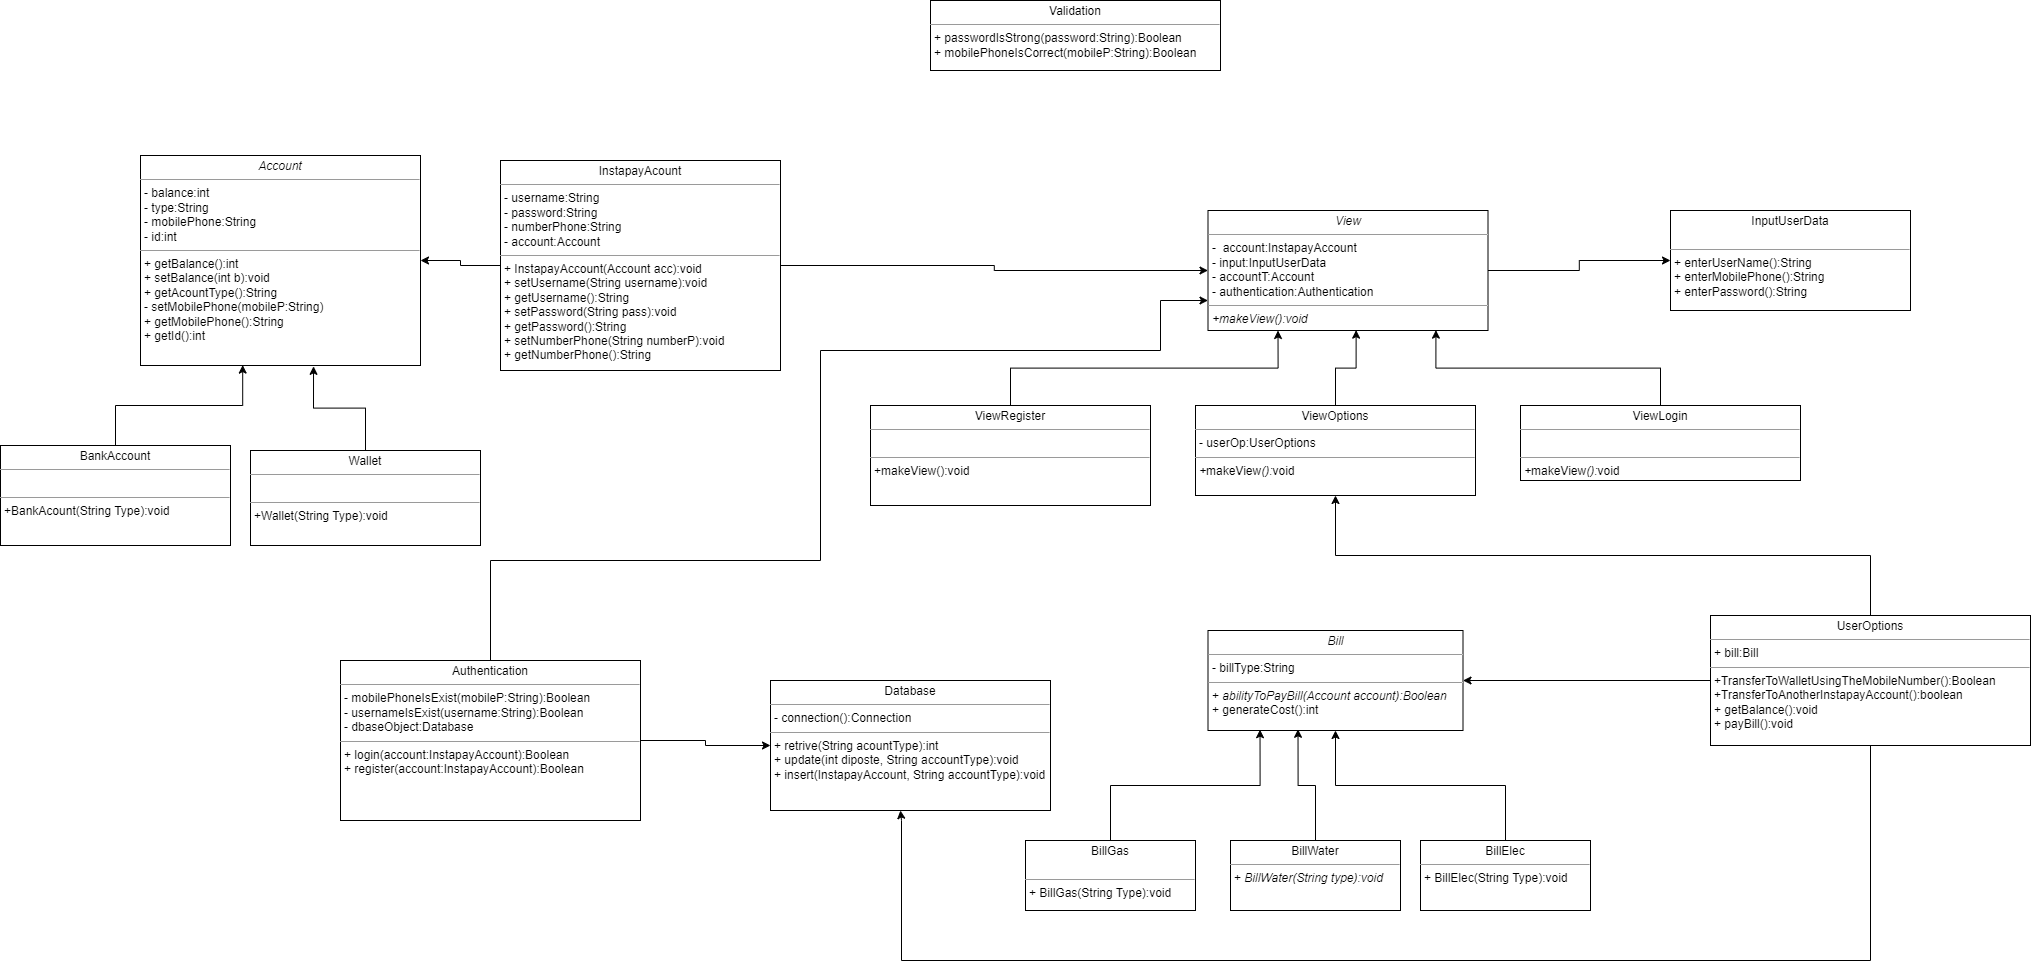

The diagram above was exported from draw.io. Its source (the exported page's mxGraphModel, read from the mxfile embedded in the PNG):
<mxGraphModel dx="3430" dy="2168" grid="1" gridSize="10" guides="1" tooltips="1" connect="1" arrows="1" fold="1" page="1" pageScale="1" pageWidth="850" pageHeight="1100" background="none" math="0" shadow="0">
  <root>
    <mxCell id="0" />
    <mxCell id="1" parent="0" />
    <mxCell id="5d2195bd80daf111-10" value="&lt;p style=&quot;margin:0px;margin-top:4px;text-align:center;&quot;&gt;&lt;i&gt;Bill&lt;/i&gt;&lt;/p&gt;&lt;hr size=&quot;1&quot;&gt;&lt;p style=&quot;margin:0px;margin-left:4px;&quot;&gt;- billType:String&lt;/p&gt;&lt;hr size=&quot;1&quot;&gt;&lt;p style=&quot;margin:0px;margin-left:4px;&quot;&gt;+ &lt;i&gt;abilityToPayBill(Account account):Boolean&lt;/i&gt;&lt;/p&gt;&lt;p style=&quot;margin:0px;margin-left:4px;&quot;&gt;+ generateCost():int&lt;/p&gt;&lt;p style=&quot;margin:0px;margin-left:4px;&quot;&gt;&lt;br&gt;&lt;/p&gt;" style="verticalAlign=top;align=left;overflow=fill;fontSize=12;fontFamily=Helvetica;html=1;rounded=0;shadow=0;comic=0;labelBackgroundColor=none;strokeWidth=1" parent="1" vertex="1">
      <mxGeometry x="927.5" y="-80" width="255" height="100" as="geometry" />
    </mxCell>
    <mxCell id="5d2195bd80daf111-12" value="&lt;p style=&quot;margin:0px;margin-top:4px;text-align:center;&quot;&gt;Database&lt;/p&gt;&lt;hr size=&quot;1&quot;&gt;&lt;p style=&quot;margin:0px;margin-left:4px;&quot;&gt;- connection():Connection&lt;/p&gt;&lt;hr size=&quot;1&quot;&gt;&lt;p style=&quot;margin:0px;margin-left:4px;&quot;&gt;&lt;span style=&quot;background-color: initial;&quot;&gt;+ retrive(String acountType):int&lt;/span&gt;&lt;br&gt;&lt;/p&gt;&lt;p style=&quot;margin:0px;margin-left:4px;&quot;&gt;+ update(int diposte, String accountType):void&amp;nbsp;&amp;nbsp;&lt;/p&gt;&lt;p style=&quot;margin:0px;margin-left:4px;&quot;&gt;+ insert(InstapayAccount, String accountType):void&lt;/p&gt;" style="verticalAlign=top;align=left;overflow=fill;fontSize=12;fontFamily=Helvetica;html=1;rounded=0;shadow=0;comic=0;labelBackgroundColor=none;strokeWidth=1" parent="1" vertex="1">
      <mxGeometry x="490" y="-30" width="280" height="130" as="geometry" />
    </mxCell>
    <mxCell id="5d2195bd80daf111-15" value="&lt;p style=&quot;margin:0px;margin-top:4px;text-align:center;&quot;&gt;BankAccount&lt;/p&gt;&lt;hr size=&quot;1&quot;&gt;&lt;p style=&quot;margin:0px;margin-left:4px;&quot;&gt;&lt;br&gt;&lt;/p&gt;&lt;hr size=&quot;1&quot;&gt;&lt;p style=&quot;margin:0px;margin-left:4px;&quot;&gt;+BankAcount(String Type):void&lt;/p&gt;&lt;p style=&quot;margin:0px;margin-left:4px;&quot;&gt;&lt;br&gt;&lt;/p&gt;" style="verticalAlign=top;align=left;overflow=fill;fontSize=12;fontFamily=Helvetica;html=1;rounded=0;shadow=0;comic=0;labelBackgroundColor=none;strokeWidth=1" parent="1" vertex="1">
      <mxGeometry x="-280" y="-265" width="230" height="100" as="geometry" />
    </mxCell>
    <mxCell id="rYvUySxpj3w89BybHHP4-16" style="edgeStyle=orthogonalEdgeStyle;rounded=0;orthogonalLoop=1;jettySize=auto;html=1;exitX=1;exitY=0.5;exitDx=0;exitDy=0;entryX=0;entryY=0.5;entryDx=0;entryDy=0;" edge="1" parent="1" source="5d2195bd80daf111-20" target="rYvUySxpj3w89BybHHP4-1">
      <mxGeometry relative="1" as="geometry" />
    </mxCell>
    <mxCell id="rYvUySxpj3w89BybHHP4-22" style="edgeStyle=orthogonalEdgeStyle;rounded=0;orthogonalLoop=1;jettySize=auto;html=1;exitX=0;exitY=0.5;exitDx=0;exitDy=0;entryX=1;entryY=0.5;entryDx=0;entryDy=0;" edge="1" parent="1" source="5d2195bd80daf111-20" target="JiLMsuSF4j-3zCfoa9uE-9">
      <mxGeometry relative="1" as="geometry" />
    </mxCell>
    <mxCell id="5d2195bd80daf111-20" value="&lt;p style=&quot;margin:0px;margin-top:4px;text-align:center;&quot;&gt;InstapayAcount&lt;/p&gt;&lt;hr size=&quot;1&quot;&gt;&lt;p style=&quot;margin:0px;margin-left:4px;&quot;&gt;- username:String&lt;/p&gt;&lt;p style=&quot;margin:0px;margin-left:4px;&quot;&gt;- password:String&lt;/p&gt;&lt;p style=&quot;margin:0px;margin-left:4px;&quot;&gt;- numberPhone:String&lt;/p&gt;&lt;p style=&quot;margin:0px;margin-left:4px;&quot;&gt;- account:Account&lt;/p&gt;&lt;hr size=&quot;1&quot;&gt;&lt;p style=&quot;margin:0px;margin-left:4px;&quot;&gt;+ InstapayAccount(Account acc):void&lt;/p&gt;&lt;p style=&quot;margin:0px;margin-left:4px;&quot;&gt;+ setUsername(String username):void&lt;/p&gt;&lt;p style=&quot;margin:0px;margin-left:4px;&quot;&gt;+ getUsername():String&lt;/p&gt;&lt;p style=&quot;margin:0px;margin-left:4px;&quot;&gt;+ setPassword(String pass):void&lt;/p&gt;&lt;p style=&quot;margin:0px;margin-left:4px;&quot;&gt;+ getPassword():String&amp;nbsp;&lt;/p&gt;&lt;p style=&quot;border-color: var(--border-color); margin: 0px 0px 0px 4px;&quot;&gt;+ setNumberPhone(String numberP):void&lt;/p&gt;&lt;p style=&quot;border-color: var(--border-color); margin: 0px 0px 0px 4px;&quot;&gt;+ getNumberPhone():String&lt;/p&gt;" style="verticalAlign=top;align=left;overflow=fill;fontSize=12;fontFamily=Helvetica;html=1;rounded=0;shadow=0;comic=0;labelBackgroundColor=none;strokeWidth=1" parent="1" vertex="1">
      <mxGeometry x="220" y="-550" width="280" height="210" as="geometry" />
    </mxCell>
    <mxCell id="JiLMsuSF4j-3zCfoa9uE-9" value="&lt;p style=&quot;margin:0px;margin-top:4px;text-align:center;&quot;&gt;&lt;i&gt;Account&lt;/i&gt;&lt;/p&gt;&lt;hr size=&quot;1&quot;&gt;&lt;p style=&quot;margin:0px;margin-left:4px;&quot;&gt;&lt;span style=&quot;background-color: initial;&quot;&gt;- balance:int&lt;/span&gt;&lt;br&gt;&lt;/p&gt;&lt;p style=&quot;margin:0px;margin-left:4px;&quot;&gt;- type:String&lt;/p&gt;&lt;p style=&quot;margin:0px;margin-left:4px;&quot;&gt;- mobilePhone:String&lt;/p&gt;&lt;p style=&quot;margin:0px;margin-left:4px;&quot;&gt;- id:int&lt;/p&gt;&lt;hr size=&quot;1&quot;&gt;&lt;p style=&quot;margin:0px;margin-left:4px;&quot;&gt;+ getBalance():int&lt;/p&gt;&lt;p style=&quot;margin:0px;margin-left:4px;&quot;&gt;+ setBalance(int b):void&lt;/p&gt;&lt;p style=&quot;border-color: var(--border-color); margin: 0px 0px 0px 4px;&quot;&gt;+ getAcountType():String&lt;/p&gt;&lt;p style=&quot;border-color: var(--border-color); margin: 0px 0px 0px 4px;&quot;&gt;- setMobilePhone(mobileP:String)&lt;/p&gt;&lt;p style=&quot;border-color: var(--border-color); margin: 0px 0px 0px 4px;&quot;&gt;+ getMobilePhone():String&lt;/p&gt;&lt;p style=&quot;border-color: var(--border-color); margin: 0px 0px 0px 4px;&quot;&gt;+ getId():int&lt;/p&gt;&lt;p style=&quot;margin:0px;margin-left:4px;&quot;&gt;&lt;br&gt;&lt;/p&gt;" style="verticalAlign=top;align=left;overflow=fill;fontSize=12;fontFamily=Helvetica;html=1;rounded=0;shadow=0;comic=0;labelBackgroundColor=none;strokeWidth=1" parent="1" vertex="1">
      <mxGeometry x="-140" y="-555" width="280" height="210" as="geometry" />
    </mxCell>
    <mxCell id="JiLMsuSF4j-3zCfoa9uE-11" style="edgeStyle=orthogonalEdgeStyle;rounded=0;orthogonalLoop=1;jettySize=auto;html=1;exitX=0.5;exitY=0;exitDx=0;exitDy=0;entryX=0.365;entryY=0.998;entryDx=0;entryDy=0;entryPerimeter=0;" parent="1" source="5d2195bd80daf111-15" target="JiLMsuSF4j-3zCfoa9uE-9" edge="1">
      <mxGeometry relative="1" as="geometry" />
    </mxCell>
    <mxCell id="JiLMsuSF4j-3zCfoa9uE-12" value="&lt;p style=&quot;margin:0px;margin-top:4px;text-align:center;&quot;&gt;Wallet&lt;/p&gt;&lt;hr size=&quot;1&quot;&gt;&lt;p style=&quot;margin:0px;margin-left:4px;&quot;&gt;&lt;br&gt;&lt;/p&gt;&lt;hr size=&quot;1&quot;&gt;&lt;p style=&quot;margin:0px;margin-left:4px;&quot;&gt;+Wallet(String Type):void&lt;/p&gt;" style="verticalAlign=top;align=left;overflow=fill;fontSize=12;fontFamily=Helvetica;html=1;rounded=0;shadow=0;comic=0;labelBackgroundColor=none;strokeWidth=1" parent="1" vertex="1">
      <mxGeometry x="-30" y="-260" width="230" height="95" as="geometry" />
    </mxCell>
    <mxCell id="JiLMsuSF4j-3zCfoa9uE-13" style="edgeStyle=orthogonalEdgeStyle;rounded=0;orthogonalLoop=1;jettySize=auto;html=1;exitX=0.5;exitY=0;exitDx=0;exitDy=0;entryX=0.618;entryY=1.004;entryDx=0;entryDy=0;entryPerimeter=0;" parent="1" source="JiLMsuSF4j-3zCfoa9uE-12" target="JiLMsuSF4j-3zCfoa9uE-9" edge="1">
      <mxGeometry relative="1" as="geometry" />
    </mxCell>
    <mxCell id="JiLMsuSF4j-3zCfoa9uE-17" value="&lt;p style=&quot;margin:0px;margin-top:4px;text-align:center;&quot;&gt;BillGas&lt;/p&gt;&lt;p style=&quot;margin:0px;margin-left:4px;&quot;&gt;&lt;br&gt;&lt;/p&gt;&lt;hr size=&quot;1&quot;&gt;&lt;p style=&quot;margin:0px;margin-left:4px;&quot;&gt;&lt;span style=&quot;background-color: initial;&quot;&gt;+ BillGas(String Type):void&lt;/span&gt;&lt;br&gt;&lt;/p&gt;" style="verticalAlign=top;align=left;overflow=fill;fontSize=12;fontFamily=Helvetica;html=1;rounded=0;shadow=0;comic=0;labelBackgroundColor=none;strokeWidth=1" parent="1" vertex="1">
      <mxGeometry x="745" y="130" width="170" height="70" as="geometry" />
    </mxCell>
    <mxCell id="JiLMsuSF4j-3zCfoa9uE-18" value="&lt;p style=&quot;margin:0px;margin-top:4px;text-align:center;&quot;&gt;BillWater&lt;/p&gt;&lt;hr size=&quot;1&quot;&gt;&lt;p style=&quot;margin:0px;margin-left:4px;&quot;&gt;+ &lt;i&gt;BillWater(String type):void&lt;/i&gt;&lt;/p&gt;&lt;p style=&quot;margin:0px;margin-left:4px;&quot;&gt;&lt;br&gt;&lt;/p&gt;" style="verticalAlign=top;align=left;overflow=fill;fontSize=12;fontFamily=Helvetica;html=1;rounded=0;shadow=0;comic=0;labelBackgroundColor=none;strokeWidth=1" parent="1" vertex="1">
      <mxGeometry x="950" y="130" width="170" height="70" as="geometry" />
    </mxCell>
    <mxCell id="JiLMsuSF4j-3zCfoa9uE-20" style="edgeStyle=orthogonalEdgeStyle;rounded=0;orthogonalLoop=1;jettySize=auto;html=1;exitX=0.5;exitY=0;exitDx=0;exitDy=0;entryX=0.5;entryY=1;entryDx=0;entryDy=0;" parent="1" source="JiLMsuSF4j-3zCfoa9uE-19" target="5d2195bd80daf111-10" edge="1">
      <mxGeometry relative="1" as="geometry" />
    </mxCell>
    <mxCell id="JiLMsuSF4j-3zCfoa9uE-19" value="&lt;p style=&quot;margin:0px;margin-top:4px;text-align:center;&quot;&gt;BillElec&lt;/p&gt;&lt;hr size=&quot;1&quot;&gt;&lt;p style=&quot;margin:0px;margin-left:4px;&quot;&gt;&lt;/p&gt;&lt;p style=&quot;margin:0px;margin-left:4px;&quot;&gt;&lt;span style=&quot;background-color: initial;&quot;&gt;+ BillElec(String Type):void&lt;/span&gt;&lt;/p&gt;" style="verticalAlign=top;align=left;overflow=fill;fontSize=12;fontFamily=Helvetica;html=1;rounded=0;shadow=0;comic=0;labelBackgroundColor=none;strokeWidth=1" parent="1" vertex="1">
      <mxGeometry x="1140" y="130" width="170" height="70" as="geometry" />
    </mxCell>
    <mxCell id="JiLMsuSF4j-3zCfoa9uE-21" style="edgeStyle=orthogonalEdgeStyle;rounded=0;orthogonalLoop=1;jettySize=auto;html=1;exitX=0.5;exitY=0;exitDx=0;exitDy=0;entryX=0.353;entryY=0.988;entryDx=0;entryDy=0;entryPerimeter=0;" parent="1" source="JiLMsuSF4j-3zCfoa9uE-18" target="5d2195bd80daf111-10" edge="1">
      <mxGeometry relative="1" as="geometry" />
    </mxCell>
    <mxCell id="JiLMsuSF4j-3zCfoa9uE-24" style="edgeStyle=orthogonalEdgeStyle;rounded=0;orthogonalLoop=1;jettySize=auto;html=1;entryX=1;entryY=0.5;entryDx=0;entryDy=0;" parent="1" source="JiLMsuSF4j-3zCfoa9uE-23" target="5d2195bd80daf111-10" edge="1">
      <mxGeometry relative="1" as="geometry" />
    </mxCell>
    <mxCell id="rYvUySxpj3w89BybHHP4-15" style="edgeStyle=orthogonalEdgeStyle;rounded=0;orthogonalLoop=1;jettySize=auto;html=1;exitX=0.5;exitY=0;exitDx=0;exitDy=0;entryX=0.5;entryY=1;entryDx=0;entryDy=0;" edge="1" parent="1" source="JiLMsuSF4j-3zCfoa9uE-23" target="rYvUySxpj3w89BybHHP4-2">
      <mxGeometry relative="1" as="geometry" />
    </mxCell>
    <mxCell id="rYvUySxpj3w89BybHHP4-18" style="edgeStyle=orthogonalEdgeStyle;rounded=0;orthogonalLoop=1;jettySize=auto;html=1;exitX=0.5;exitY=1;exitDx=0;exitDy=0;entryX=0.464;entryY=1;entryDx=0;entryDy=0;entryPerimeter=0;" edge="1" parent="1" source="JiLMsuSF4j-3zCfoa9uE-23" target="5d2195bd80daf111-12">
      <mxGeometry relative="1" as="geometry">
        <mxPoint x="620" y="110" as="targetPoint" />
        <Array as="points">
          <mxPoint x="1590" y="250" />
          <mxPoint x="621" y="250" />
          <mxPoint x="621" y="110" />
        </Array>
      </mxGeometry>
    </mxCell>
    <mxCell id="JiLMsuSF4j-3zCfoa9uE-23" value="&lt;p style=&quot;margin:0px;margin-top:4px;text-align:center;&quot;&gt;UserOptions&lt;/p&gt;&lt;hr size=&quot;1&quot;&gt;&lt;p style=&quot;margin:0px;margin-left:4px;&quot;&gt;+ bill:Bill&lt;/p&gt;&lt;hr size=&quot;1&quot;&gt;&lt;p style=&quot;margin:0px;margin-left:4px;&quot;&gt;+TransferToWalletUsingTheMobileNumber():Boolean&lt;/p&gt;&lt;p style=&quot;margin:0px;margin-left:4px;&quot;&gt;+TransferToAnotherInstapayAccount():boolean&lt;/p&gt;&lt;p style=&quot;margin:0px;margin-left:4px;&quot;&gt;+ getBalance():void&lt;/p&gt;&lt;p style=&quot;margin:0px;margin-left:4px;&quot;&gt;+ payBill():void&lt;/p&gt;" style="verticalAlign=top;align=left;overflow=fill;fontSize=12;fontFamily=Helvetica;html=1;rounded=0;shadow=0;comic=0;labelBackgroundColor=none;strokeWidth=1" parent="1" vertex="1">
      <mxGeometry x="1430" y="-95" width="320" height="130" as="geometry" />
    </mxCell>
    <mxCell id="fHAZ1tfhGXiVvCqncq7T-2" style="edgeStyle=orthogonalEdgeStyle;rounded=0;orthogonalLoop=1;jettySize=auto;html=1;exitX=1;exitY=0.5;exitDx=0;exitDy=0;entryX=0;entryY=0.5;entryDx=0;entryDy=0;" parent="1" source="fHAZ1tfhGXiVvCqncq7T-1" target="5d2195bd80daf111-12" edge="1">
      <mxGeometry relative="1" as="geometry" />
    </mxCell>
    <mxCell id="rYvUySxpj3w89BybHHP4-17" style="edgeStyle=orthogonalEdgeStyle;rounded=0;orthogonalLoop=1;jettySize=auto;html=1;exitX=0.5;exitY=0;exitDx=0;exitDy=0;entryX=0;entryY=0.75;entryDx=0;entryDy=0;" edge="1" parent="1" source="fHAZ1tfhGXiVvCqncq7T-1" target="rYvUySxpj3w89BybHHP4-1">
      <mxGeometry relative="1" as="geometry">
        <Array as="points">
          <mxPoint x="210" y="-150" />
          <mxPoint x="540" y="-150" />
          <mxPoint x="540" y="-360" />
          <mxPoint x="880" y="-360" />
          <mxPoint x="880" y="-410" />
        </Array>
      </mxGeometry>
    </mxCell>
    <mxCell id="fHAZ1tfhGXiVvCqncq7T-1" value="&lt;p style=&quot;margin:0px;margin-top:4px;text-align:center;&quot;&gt;Authentication&lt;/p&gt;&lt;hr size=&quot;1&quot;&gt;&lt;p style=&quot;margin:0px;margin-left:4px;&quot;&gt;- mobilePhoneIsExist(mobileP:String):Boolean&lt;/p&gt;&lt;p style=&quot;margin:0px;margin-left:4px;&quot;&gt;- usernameIsExist(username:String):Boolean&lt;/p&gt;&lt;p style=&quot;margin:0px;margin-left:4px;&quot;&gt;- dbaseObject:Database&lt;/p&gt;&lt;hr size=&quot;1&quot;&gt;&lt;p style=&quot;margin:0px;margin-left:4px;&quot;&gt;&lt;span style=&quot;background-color: initial;&quot;&gt;+ login(account:InstapayAccount):Boolean&lt;/span&gt;&lt;br&gt;&lt;/p&gt;&lt;p style=&quot;margin:0px;margin-left:4px;&quot;&gt;+ register(account:InstapayAccount):Boolean&lt;/p&gt;" style="verticalAlign=top;align=left;overflow=fill;fontSize=12;fontFamily=Helvetica;html=1;rounded=0;shadow=0;comic=0;labelBackgroundColor=none;strokeWidth=1" parent="1" vertex="1">
      <mxGeometry x="60" y="-50" width="300" height="160" as="geometry" />
    </mxCell>
    <mxCell id="fHAZ1tfhGXiVvCqncq7T-3" value="&lt;p style=&quot;margin:0px;margin-top:4px;text-align:center;&quot;&gt;Validation&lt;/p&gt;&lt;hr size=&quot;1&quot;&gt;&lt;p style=&quot;margin:0px;margin-left:4px;&quot;&gt;&lt;span style=&quot;background-color: initial;&quot;&gt;+ passwordIsStrong(password:String):Boolean&lt;/span&gt;&lt;br&gt;&lt;/p&gt;&lt;p style=&quot;margin:0px;margin-left:4px;&quot;&gt;+ mobilePhoneIsCorrect(mobileP:String):Boolean&lt;/p&gt;" style="verticalAlign=top;align=left;overflow=fill;fontSize=12;fontFamily=Helvetica;html=1;rounded=0;shadow=0;comic=0;labelBackgroundColor=none;strokeWidth=1" parent="1" vertex="1">
      <mxGeometry x="650" y="-710" width="290" height="70" as="geometry" />
    </mxCell>
    <mxCell id="fHAZ1tfhGXiVvCqncq7T-4" value="&lt;p style=&quot;margin:0px;margin-top:4px;text-align:center;&quot;&gt;InputUserData&lt;/p&gt;&lt;p style=&quot;margin:0px;margin-left:4px;&quot;&gt;&lt;br&gt;&lt;/p&gt;&lt;hr size=&quot;1&quot;&gt;&lt;p style=&quot;margin:0px;margin-left:4px;&quot;&gt;&lt;span style=&quot;background-color: initial;&quot;&gt;+ enterUserName():String&lt;/span&gt;&lt;br&gt;&lt;/p&gt;&lt;p style=&quot;margin:0px;margin-left:4px;&quot;&gt;+ enterMobilePhone():String&amp;nbsp;&amp;nbsp;&lt;/p&gt;&lt;p style=&quot;margin:0px;margin-left:4px;&quot;&gt;+ enterPassword():String&lt;/p&gt;" style="verticalAlign=top;align=left;overflow=fill;fontSize=12;fontFamily=Helvetica;html=1;rounded=0;shadow=0;comic=0;labelBackgroundColor=none;strokeWidth=1" parent="1" vertex="1">
      <mxGeometry x="1390" y="-500" width="240" height="100" as="geometry" />
    </mxCell>
    <mxCell id="rYvUySxpj3w89BybHHP4-14" style="edgeStyle=orthogonalEdgeStyle;rounded=0;orthogonalLoop=1;jettySize=auto;html=1;exitX=1;exitY=0.5;exitDx=0;exitDy=0;entryX=0;entryY=0.5;entryDx=0;entryDy=0;" edge="1" parent="1" source="rYvUySxpj3w89BybHHP4-1" target="fHAZ1tfhGXiVvCqncq7T-4">
      <mxGeometry relative="1" as="geometry" />
    </mxCell>
    <mxCell id="rYvUySxpj3w89BybHHP4-1" value="&lt;p style=&quot;margin:0px;margin-top:4px;text-align:center;&quot;&gt;&lt;i&gt;View&lt;/i&gt;&lt;/p&gt;&lt;hr size=&quot;1&quot;&gt;&lt;p style=&quot;margin:0px;margin-left:4px;&quot;&gt;-&amp;nbsp; account:InstapayAccount&lt;/p&gt;&lt;p style=&quot;margin:0px;margin-left:4px;&quot;&gt;- input:InputUserData&lt;/p&gt;&lt;p style=&quot;margin:0px;margin-left:4px;&quot;&gt;-&amp;nbsp;accountT:Account&lt;/p&gt;&lt;p style=&quot;margin:0px;margin-left:4px;&quot;&gt;- authentication:Authentication&lt;br&gt;&lt;/p&gt;&lt;hr size=&quot;1&quot;&gt;&lt;p style=&quot;margin:0px;margin-left:4px;&quot;&gt;&lt;i&gt;+makeView():void&lt;/i&gt;&lt;/p&gt;" style="verticalAlign=top;align=left;overflow=fill;fontSize=12;fontFamily=Helvetica;html=1;rounded=0;shadow=0;comic=0;labelBackgroundColor=none;strokeWidth=1" vertex="1" parent="1">
      <mxGeometry x="927.5" y="-500" width="280" height="120" as="geometry" />
    </mxCell>
    <mxCell id="rYvUySxpj3w89BybHHP4-2" value="&lt;p style=&quot;margin:0px;margin-top:4px;text-align:center;&quot;&gt;ViewOptions&lt;/p&gt;&lt;hr size=&quot;1&quot;&gt;&lt;p style=&quot;margin:0px;margin-left:4px;&quot;&gt;- userOp:UserOptions&lt;/p&gt;&lt;hr size=&quot;1&quot;&gt;&lt;p style=&quot;margin:0px;margin-left:4px;&quot;&gt;&lt;i&gt;+&lt;/i&gt;makeView&lt;i&gt;():&lt;/i&gt;void&lt;/p&gt;" style="verticalAlign=top;align=left;overflow=fill;fontSize=12;fontFamily=Helvetica;html=1;rounded=0;shadow=0;comic=0;labelBackgroundColor=none;strokeWidth=1" vertex="1" parent="1">
      <mxGeometry x="915" y="-305" width="280" height="90" as="geometry" />
    </mxCell>
    <mxCell id="rYvUySxpj3w89BybHHP4-3" style="edgeStyle=orthogonalEdgeStyle;rounded=0;orthogonalLoop=1;jettySize=auto;html=1;exitX=0.5;exitY=0;exitDx=0;exitDy=0;entryX=0.529;entryY=0.997;entryDx=0;entryDy=0;entryPerimeter=0;" edge="1" parent="1" source="rYvUySxpj3w89BybHHP4-2" target="rYvUySxpj3w89BybHHP4-1">
      <mxGeometry relative="1" as="geometry" />
    </mxCell>
    <mxCell id="rYvUySxpj3w89BybHHP4-7" style="edgeStyle=orthogonalEdgeStyle;rounded=0;orthogonalLoop=1;jettySize=auto;html=1;exitX=0.5;exitY=0;exitDx=0;exitDy=0;entryX=0.25;entryY=1;entryDx=0;entryDy=0;" edge="1" parent="1" source="rYvUySxpj3w89BybHHP4-4" target="rYvUySxpj3w89BybHHP4-1">
      <mxGeometry relative="1" as="geometry" />
    </mxCell>
    <mxCell id="rYvUySxpj3w89BybHHP4-4" value="&lt;p style=&quot;margin:0px;margin-top:4px;text-align:center;&quot;&gt;ViewRegister&lt;/p&gt;&lt;hr size=&quot;1&quot;&gt;&lt;p style=&quot;margin:0px;margin-left:4px;&quot;&gt;&lt;br&gt;&lt;/p&gt;&lt;hr size=&quot;1&quot;&gt;&lt;p style=&quot;margin:0px;margin-left:4px;&quot;&gt;+makeView():void&lt;/p&gt;" style="verticalAlign=top;align=left;overflow=fill;fontSize=12;fontFamily=Helvetica;html=1;rounded=0;shadow=0;comic=0;labelBackgroundColor=none;strokeWidth=1" vertex="1" parent="1">
      <mxGeometry x="590" y="-305" width="280" height="100" as="geometry" />
    </mxCell>
    <mxCell id="rYvUySxpj3w89BybHHP4-11" value="&lt;p style=&quot;margin:0px;margin-top:4px;text-align:center;&quot;&gt;ViewLogin&lt;/p&gt;&lt;hr size=&quot;1&quot;&gt;&lt;p style=&quot;margin:0px;margin-left:4px;&quot;&gt;&lt;br&gt;&lt;/p&gt;&lt;hr size=&quot;1&quot;&gt;&lt;p style=&quot;margin:0px;margin-left:4px;&quot;&gt;&lt;i&gt;+&lt;/i&gt;makeView&lt;i&gt;():&lt;/i&gt;void&lt;/p&gt;" style="verticalAlign=top;align=left;overflow=fill;fontSize=12;fontFamily=Helvetica;html=1;rounded=0;shadow=0;comic=0;labelBackgroundColor=none;strokeWidth=1" vertex="1" parent="1">
      <mxGeometry x="1240" y="-305" width="280" height="75" as="geometry" />
    </mxCell>
    <mxCell id="rYvUySxpj3w89BybHHP4-13" style="edgeStyle=orthogonalEdgeStyle;rounded=0;orthogonalLoop=1;jettySize=auto;html=1;exitX=0.5;exitY=0;exitDx=0;exitDy=0;entryX=0.814;entryY=0.997;entryDx=0;entryDy=0;entryPerimeter=0;" edge="1" parent="1" source="rYvUySxpj3w89BybHHP4-11" target="rYvUySxpj3w89BybHHP4-1">
      <mxGeometry relative="1" as="geometry" />
    </mxCell>
    <mxCell id="rYvUySxpj3w89BybHHP4-20" style="edgeStyle=orthogonalEdgeStyle;rounded=0;orthogonalLoop=1;jettySize=auto;html=1;exitX=0.5;exitY=0;exitDx=0;exitDy=0;entryX=0.204;entryY=0.992;entryDx=0;entryDy=0;entryPerimeter=0;" edge="1" parent="1" source="JiLMsuSF4j-3zCfoa9uE-17" target="5d2195bd80daf111-10">
      <mxGeometry relative="1" as="geometry" />
    </mxCell>
  </root>
</mxGraphModel>